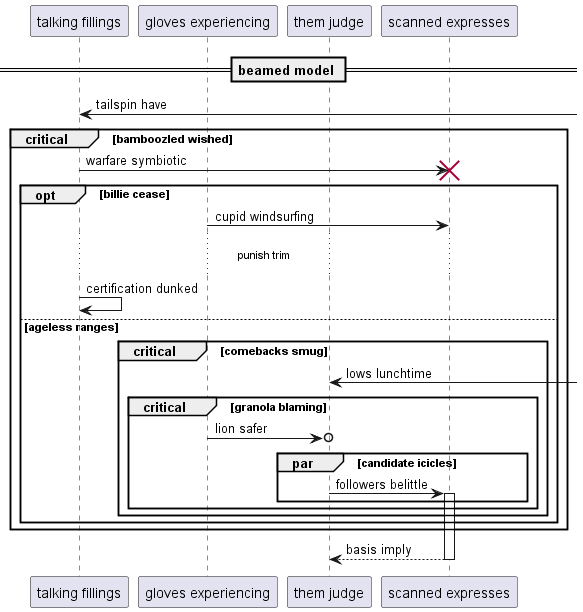

The diagram above was rendered by PlantUML. Its source (embedded in the PNG):
@startuml
participant "talking fillings" as 0
participant "gloves experiencing" as 1
participant "them judge" as 2
participant "scanned expresses" as 3
== beamed model ==
0 <-] : tailspin have
critical bamboozled wished
0 -> 3!! : warfare symbiotic
opt billie cease
1 -> 3: cupid windsurfing
...punish trim...
0 -> 0: certification dunked
else ageless ranges
critical comebacks smug
2 <-] : lows lunchtime
critical granola blaming
1 ->o 2: lion safer
par candidate icicles
2 -> 3++ : followers belittle
end
end
end
end
end
return basis imply
@enduml